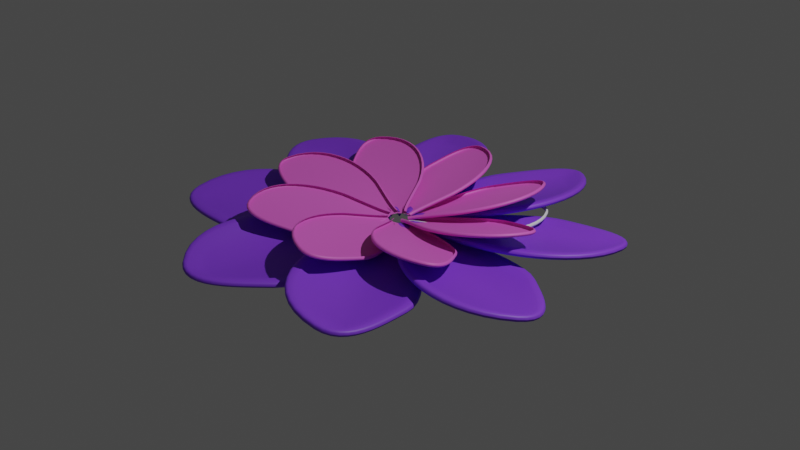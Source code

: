 # Source: Pettles.blend  (saved by Blender 2.80.35; exported with 4.5.12 LTS)
import bpy
from mathutils import Matrix  # noqa: F401  (used for matrix-valued properties, if any)

bpy.ops.wm.read_factory_settings(use_empty=True)
scene = bpy.context.scene
scene.name = 'Scene'

# ---- collections
col_collection = bpy.data.collections.new('Collection'); scene.collection.children.link(col_collection)

# ---- materials (node trees are filled in below, after node groups)
mat_material_001 = bpy.data.materials.new('Material.001')
mat_material_001.use_transparent_shadow = False
mat_material_001.roughness = 0.25
mat_material_002 = bpy.data.materials.new('Material.002')
mat_material_002.use_transparent_shadow = False
mat_material_002.roughness = 0.25

# ---- material node trees
mat_material_001.use_nodes = True; mat_material_001.node_tree.nodes.clear()
_N = mat_material_001.node_tree.nodes; _L = mat_material_001.node_tree.links
n0 = _N.new('ShaderNodeOutputMaterial'); n0.name = 'Material Output'; n0.location = (300, 300)
n1 = _N.new('ShaderNodeBsdfPrincipled'); n1.name = 'Principled BSDF'; n1.location = (10, 300)
n1.distribution = 'GGX'
n1.subsurface_method = 'BURLEY'
n1.inputs[0].default_value = (0.8, 0.1314, 0.6384, 1.0)
n1.inputs[3].default_value = 1.45
_L.new(n1.outputs[0], n0.inputs[0])
n0.is_active_output = True
mat_material_002.use_nodes = True; mat_material_002.node_tree.nodes.clear()
_N = mat_material_002.node_tree.nodes; _L = mat_material_002.node_tree.links
n0 = _N.new('ShaderNodeOutputMaterial'); n0.name = 'Material Output'; n0.location = (300, 300)
n1 = _N.new('ShaderNodeBsdfPrincipled'); n1.name = 'Principled BSDF'; n1.location = (10, 300)
n1.distribution = 'GGX'
n1.subsurface_method = 'BURLEY'
n1.inputs[0].default_value = (0.2364, 0.05337, 0.8, 1.0)
n1.inputs[3].default_value = 1.45
_L.new(n1.outputs[0], n0.inputs[0])
n0.is_active_output = True

# ---- world
world_world = bpy.data.worlds.new('World'); scene.world = world_world
world_world.color = (0.05088, 0.05088, 0.05088)
world_world.use_sun_shadow = False
world_world.sun_shadow_jitter_overblur = 0.0

# ---- cameras
cam_camera = bpy.data.cameras.new('Camera')
cam_camera.clip_end = 100.0
cam_camera.ortho_scale = 7.314
cam_camera.dof.focus_distance = 0.0
cam_camera.dof.aperture_fstop = 128.0

# ---- lights
light_lamp = bpy.data.lights.new('Lamp', 'POINT')
light_lamp.transmission_factor = 0.0
light_lamp.cutoff_distance = 30.0
light_lamp.energy = 1000.0
light_lamp.shadow_buffer_clip_start = 1.001
light_lamp.shadow_soft_size = 0.1
light_lamp.shadow_maximum_resolution = 0.006
light_lamp.use_absolute_resolution = True

# ---- meshes
me_cubeziercurve_000 = bpy.data.meshes.new('CUBezierCurve.000')
me_cubeziercurve_000.from_pydata([(0.05196, 0.1524, -0.00153), (0.04162, 0.1522, -0.001741), (0.03255, 0.1518, 0.00325), (0.0272, 0.1515, 0.01211), (0.05178, 0.2224, 0.0003707), (0.04143, 0.2225, 0.0001718), (0.03236, 0.2225, 0.005172), (0.02701, 0.2223, 0.01403), (0.05482, 0.3014, 0.00346), (0.04448, 0.302, 0.003277), (0.03543, 0.3023, 0.008288), (0.03008, 0.3022, 0.01715), (0.06133, 0.3872, 0.007744), (0.05103, 0.3882, 0.00758), (0.042, 0.3887, 0.01261), (0.03665, 0.3887, 0.02148), (0.07157, 0.4774, 0.01323), (0.06131, 0.4788, 0.01309), (0.05231, 0.4797, 0.01813), (0.04698, 0.4798, 0.02701), (0.08578, 0.5699, 0.01993), (0.07559, 0.5717, 0.01982), (0.06664, 0.5729, 0.02489), (0.06133, 0.5731, 0.03377), (0.1042, 0.6622, 0.02784), (0.09412, 0.6645, 0.02777), (0.08524, 0.666, 0.03287), (0.07995, 0.6664, 0.04177), (0.1271, 0.752, 0.03698), (0.1172, 0.7549, 0.03697), (0.1084, 0.7569, 0.04211), (0.1031, 0.7574, 0.05102), (0.1547, 0.8371, 0.04734), (0.145, 0.8407, 0.04743), (0.1364, 0.8431, 0.05263), (0.1312, 0.8439, 0.06156), (0.1873, 0.9151, 0.05895), (0.178, 0.9195, 0.05916), (0.1696, 0.9226, 0.06447), (0.1645, 0.9236, 0.07344), (0.2251, 0.9836, 0.0718), (0.2164, 0.9892, 0.07223), (0.2085, 0.9931, 0.07768), (0.2036, 0.9944, 0.08671), (0.2683, 1.04, 0.0859), (0.2607, 1.047, 0.08667), (0.2536, 1.052, 0.09238), (0.2489, 1.054, 0.1015), (0.3173, 1.083, 0.1013), (0.3107, 1.091, 0.1024), (0.3045, 1.097, 0.1084), (0.3001, 1.099, 0.1176), (0.3652, 1.116, 0.1161), (0.3591, 1.124, 0.1173), (0.3532, 1.13, 0.1234), (0.349, 1.132, 0.1326), (0.4148, 1.15, 0.1313), (0.4087, 1.158, 0.1326), (0.4029, 1.164, 0.1387), (0.3987, 1.166, 0.148), (0.4653, 1.184, 0.1469), (0.4595, 1.192, 0.1483), (0.4537, 1.198, 0.1544), (0.4496, 1.2, 0.1637), (0.5163, 1.215, 0.1626), (0.5108, 1.224, 0.164), (0.5053, 1.23, 0.1702), (0.5013, 1.232, 0.1795), (0.5672, 1.243, 0.178), (0.5622, 1.252, 0.1796), (0.557, 1.259, 0.186), (0.5531, 1.261, 0.1953), (0.6172, 1.266, 0.1932), (0.613, 1.275, 0.195), (0.6085, 1.282, 0.2015), (0.6048, 1.284, 0.2109), (0.666, 1.282, 0.2077), (0.6629, 1.292, 0.2099), (0.6592, 1.299, 0.2167), (0.6558, 1.301, 0.2262), (0.7128, 1.29, 0.2215), (0.7114, 1.3, 0.2242), (0.7089, 1.307, 0.2313), (0.706, 1.309, 0.2409), (0.7571, 1.288, 0.2342), (0.7579, 1.298, 0.2376), (0.7571, 1.305, 0.2451), (0.7547, 1.307, 0.2549), (0.7982, 1.274, 0.2458), (0.8016, 1.283, 0.2498), (0.8026, 1.289, 0.2579), (0.801, 1.292, 0.2679), (0.8357, 1.248, 0.2559), (0.8414, 1.255, 0.2605), (0.844, 1.26, 0.2691), (0.843, 1.262, 0.2792), (0.8689, 1.206, 0.2643), (0.8761, 1.212, 0.2693), (0.8798, 1.216, 0.2782), (0.8792, 1.217, 0.2884), (0.9135, 1.121, 0.2749), (0.9216, 1.125, 0.2801), (0.926, 1.127, 0.2891), (0.9256, 1.128, 0.2994), (0.942, 1.034, 0.2807), (0.9506, 1.036, 0.286), (0.9554, 1.038, 0.2951), (0.9551, 1.038, 0.3054), (0.9554, 0.9465, 0.2821), (0.9642, 0.9471, 0.2874), (0.9692, 0.9474, 0.2965), (0.969, 0.9473, 0.3069), (0.9545, 0.8592, 0.2794), (0.9633, 0.8582, 0.2847), (0.9683, 0.8573, 0.2937), (0.9681, 0.8567, 0.3041), (0.9404, 0.773, 0.2729), (0.949, 0.7705, 0.2781), (0.9538, 0.7685, 0.2871), (0.9535, 0.7676, 0.2974), (0.914, 0.6887, 0.2629), (0.9222, 0.6848, 0.268), (0.9267, 0.6819, 0.2768), (0.9263, 0.6806, 0.2871), (0.8764, 0.607, 0.2497), (0.884, 0.602, 0.2546), (0.8882, 0.5982, 0.2633), (0.8876, 0.5966, 0.2735), (0.8285, 0.5289, 0.2337), (0.8355, 0.5229, 0.2384), (0.8392, 0.5184, 0.2469), (0.8385, 0.5166, 0.2571), (0.7712, 0.455, 0.2151), (0.7777, 0.4483, 0.2195), (0.7809, 0.4432, 0.2279), (0.78, 0.4411, 0.238), (0.7056, 0.3864, 0.1942), (0.7114, 0.3789, 0.1984), (0.7141, 0.3733, 0.2067), (0.7131, 0.371, 0.2167), (0.6327, 0.3237, 0.1713), (0.6377, 0.3156, 0.1753), (0.6399, 0.3096, 0.1834), (0.6387, 0.3071, 0.1934), (0.5533, 0.2678, 0.1468), (0.5577, 0.2592, 0.1506), (0.5593, 0.2528, 0.1585), (0.5579, 0.2502, 0.1684), (0.5308, 0.2549, 0.1399), (0.5345, 0.2459, 0.1435), (0.5358, 0.2393, 0.1513), (0.5342, 0.2366, 0.1612), (0.4996, 0.2389, 0.1304), (0.5031, 0.2298, 0.134), (0.5041, 0.223, 0.1417), (0.5025, 0.2203, 0.1516), (0.4616, 0.2203, 0.1189), (0.4649, 0.2112, 0.1224), (0.4659, 0.2043, 0.1301), (0.4642, 0.2016, 0.14), (0.4185, 0.1998, 0.1059), (0.4218, 0.1906, 0.1094), (0.4228, 0.1838, 0.1171), (0.4211, 0.1811, 0.1269), (0.3722, 0.1778, 0.09185), (0.3755, 0.1686, 0.09534), (0.3765, 0.1618, 0.103), (0.3748, 0.1591, 0.1129), (0.3244, 0.1549, 0.07738), (0.3278, 0.1458, 0.08089), (0.3288, 0.1389, 0.0886), (0.3271, 0.1362, 0.09845), (0.2769, 0.1317, 0.06298), (0.2804, 0.1226, 0.06651), (0.2814, 0.1158, 0.07425), (0.2797, 0.1131, 0.08411), (0.2314, 0.1086, 0.04918), (0.2351, 0.09957, 0.05276), (0.2362, 0.09283, 0.06053), (0.2346, 0.09016, 0.07041), (0.1898, 0.08622, 0.03651), (0.1937, 0.07735, 0.04017), (0.195, 0.0707, 0.04799), (0.1935, 0.06807, 0.05789), (0.1538, 0.06512, 0.0255), (0.1581, 0.05649, 0.02928), (0.1597, 0.05002, 0.0372), (0.1583, 0.04746, 0.04712), (0.1252, 0.04582, 0.01667), (0.1302, 0.03769, 0.02068), (0.1323, 0.0316, 0.02876), (0.1311, 0.02917, 0.03875), (0.1057, 0.02886, 0.01056), (0.1119, 0.02187, 0.01496), (0.115, 0.0166, 0.02333), (0.1141, 0.01447, 0.03342), (0.0272, 0.1515, 0.01211), (0.02699, 0.1513, 0.02246), (0.03199, 0.1512, 0.03152), (0.04085, 0.1514, 0.03688), (0.02701, 0.2223, 0.01403), (0.0268, 0.222, 0.02438), (0.0318, 0.2216, 0.03344), (0.04066, 0.2213, 0.03878), (0.03008, 0.3022, 0.01715), (0.02987, 0.3017, 0.02749), (0.03486, 0.301, 0.03654), (0.0437, 0.3003, 0.04187), (0.03665, 0.3887, 0.02148), (0.03644, 0.3882, 0.03181), (0.0414, 0.3872, 0.04084), (0.05022, 0.3861, 0.04615), (0.04698, 0.4798, 0.02701), (0.04675, 0.4792, 0.03734), (0.05169, 0.4779, 0.04635), (0.06046, 0.4764, 0.05164), (0.06133, 0.5731, 0.03377), (0.06108, 0.5723, 0.04409), (0.06596, 0.5708, 0.05308), (0.07467, 0.5688, 0.05834), (0.07995, 0.6664, 0.04177), (0.07968, 0.6655, 0.05208), (0.08449, 0.6636, 0.06104), (0.0931, 0.6611, 0.06625), (0.1031, 0.7574, 0.05102), (0.1028, 0.7563, 0.06132), (0.1075, 0.754, 0.07023), (0.116, 0.7509, 0.07539), (0.1312, 0.8439, 0.06156), (0.1308, 0.8426, 0.07184), (0.1354, 0.8397, 0.08069), (0.1436, 0.836, 0.08575), (0.1645, 0.9236, 0.07344), (0.1641, 0.9221, 0.08367), (0.1683, 0.9186, 0.09243), (0.1762, 0.914, 0.09736), (0.2036, 0.9944, 0.08671), (0.2029, 0.9926, 0.09689), (0.2067, 0.9883, 0.1055), (0.214, 0.9825, 0.1102), (0.2489, 1.054, 0.1015), (0.248, 1.052, 0.1116), (0.251, 1.046, 0.1199), (0.2572, 1.039, 0.1243), (0.3001, 1.099, 0.1176), (0.2989, 1.096, 0.1276), (0.3011, 1.09, 0.1357), (0.3061, 1.082, 0.1397), (0.349, 1.132, 0.1326), (0.3476, 1.13, 0.1426), (0.3495, 1.123, 0.1506), (0.3541, 1.115, 0.1545), (0.3987, 1.166, 0.148), (0.3973, 1.164, 0.1579), (0.3991, 1.158, 0.1659), (0.4036, 1.149, 0.1698), (0.4496, 1.2, 0.1637), (0.4482, 1.198, 0.1736), (0.4499, 1.191, 0.1815), (0.4542, 1.183, 0.1853), (0.5013, 1.232, 0.1795), (0.4998, 1.23, 0.1894), (0.5012, 1.223, 0.1973), (0.5052, 1.214, 0.201), (0.5531, 1.261, 0.1953), (0.5515, 1.258, 0.2052), (0.5526, 1.251, 0.2129), (0.556, 1.242, 0.2165), (0.6048, 1.284, 0.2109), (0.6029, 1.281, 0.2207), (0.6034, 1.274, 0.2283), (0.6061, 1.265, 0.2316), (0.6558, 1.301, 0.2262), (0.6537, 1.298, 0.2359), (0.6533, 1.291, 0.2432), (0.6549, 1.281, 0.2461), (0.706, 1.309, 0.2409), (0.7034, 1.306, 0.2505), (0.7018, 1.299, 0.2574), (0.7017, 1.289, 0.2599), (0.7547, 1.307, 0.2549), (0.7515, 1.304, 0.2643), (0.7483, 1.297, 0.2708), (0.7459, 1.287, 0.2727), (0.801, 1.292, 0.2679), (0.7971, 1.289, 0.2771), (0.792, 1.282, 0.2831), (0.7871, 1.273, 0.2842), (0.843, 1.262, 0.2792), (0.8385, 1.26, 0.2883), (0.8318, 1.254, 0.2938), (0.8246, 1.247, 0.2943), (0.8792, 1.217, 0.2884), (0.8743, 1.215, 0.2974), (0.8664, 1.211, 0.3026), (0.8578, 1.205, 0.3027), (0.9256, 1.128, 0.2994), (0.9204, 1.127, 0.3083), (0.912, 1.124, 0.3133), (0.9024, 1.12, 0.3133), (0.9551, 1.038, 0.3054), (0.9499, 1.037, 0.3143), (0.941, 1.035, 0.3193), (0.9309, 1.033, 0.3191), (0.969, 0.9473, 0.3069), (0.9636, 0.9468, 0.3157), (0.9546, 0.9461, 0.3207), (0.9443, 0.9454, 0.3205), (0.9681, 0.8567, 0.3041), (0.9627, 0.8567, 0.3129), (0.9537, 0.8573, 0.318), (0.9434, 0.8582, 0.3178), (0.9535, 0.7676, 0.2974), (0.9482, 0.7679, 0.3063), (0.9393, 0.7695, 0.3114), (0.9293, 0.7719, 0.3113), (0.9263, 0.6806, 0.2871), (0.9211, 0.6813, 0.296), (0.9126, 0.6839, 0.3012), (0.9029, 0.6876, 0.3013), (0.8876, 0.5966, 0.2735), (0.8826, 0.5977, 0.2825), (0.8744, 0.6011, 0.2879), (0.8653, 0.6059, 0.2881), (0.8385, 0.5166, 0.2571), (0.8337, 0.5179, 0.2661), (0.8259, 0.522, 0.2716), (0.8173, 0.5278, 0.2721), (0.78, 0.4411, 0.238), (0.7753, 0.4426, 0.2471), (0.768, 0.4473, 0.2528), (0.7601, 0.454, 0.2535), (0.7131, 0.371, 0.2167), (0.7086, 0.3727, 0.2259), (0.7018, 0.378, 0.2317), (0.6945, 0.3853, 0.2326), (0.6387, 0.3071, 0.1934), (0.6344, 0.309, 0.2026), (0.6281, 0.3147, 0.2086), (0.6216, 0.3226, 0.2097), (0.5579, 0.2502, 0.1684), (0.5538, 0.2522, 0.1777), (0.548, 0.2583, 0.1838), (0.5422, 0.2668, 0.1852), (0.5342, 0.2366, 0.1612), (0.5302, 0.2387, 0.1705), (0.5249, 0.245, 0.1768), (0.5196, 0.2538, 0.1783), (0.5025, 0.2203, 0.1516), (0.4985, 0.2225, 0.1609), (0.4934, 0.2289, 0.1672), (0.4885, 0.2378, 0.1688), (0.4642, 0.2016, 0.14), (0.4603, 0.2038, 0.1493), (0.4553, 0.2102, 0.1557), (0.4505, 0.2192, 0.1573), (0.4211, 0.1811, 0.1269), (0.4172, 0.1832, 0.1363), (0.4122, 0.1897, 0.1426), (0.4074, 0.1987, 0.1443), (0.3748, 0.1591, 0.1129), (0.3709, 0.1612, 0.1223), (0.3659, 0.1677, 0.1286), (0.3611, 0.1767, 0.1303), (0.3271, 0.1362, 0.09845), (0.3232, 0.1384, 0.1078), (0.3182, 0.1448, 0.1141), (0.3133, 0.1538, 0.1158), (0.2797, 0.1131, 0.08411), (0.2758, 0.1152, 0.09346), (0.2707, 0.1216, 0.09978), (0.2658, 0.1306, 0.1014), (0.2346, 0.09016, 0.07041), (0.2307, 0.09229, 0.07974), (0.2254, 0.09864, 0.08603), (0.2203, 0.1075, 0.08759), (0.1935, 0.06807, 0.05789), (0.1895, 0.07017, 0.0672), (0.1841, 0.07642, 0.07343), (0.1787, 0.08515, 0.07492), (0.1583, 0.04746, 0.04712), (0.1541, 0.04948, 0.0564), (0.1484, 0.05556, 0.06254), (0.1427, 0.06405, 0.06391), (0.1311, 0.02917, 0.03875), (0.1268, 0.03106, 0.04797), (0.1205, 0.03676, 0.05394), (0.114, 0.04475, 0.05508), (0.1141, 0.01447, 0.03342), (0.1094, 0.01606, 0.04253), (0.1023, 0.02094, 0.04823), (0.09458, 0.02779, 0.04897), (0.5501, 0.6765, 0.5031)], [], [(1, 5, 4, 0), (2, 6, 5, 1), (3, 7, 6, 2), (5, 9, 8, 4), (6, 10, 9, 5), (7, 11, 10, 6), (9, 13, 12, 8), (10, 14, 13, 9), (11, 15, 14, 10), (13, 17, 16, 12), (14, 18, 17, 13), (15, 19, 18, 14), (17, 21, 20, 16), (18, 22, 21, 17), (19, 23, 22, 18), (21, 25, 24, 20), (22, 26, 25, 21), (23, 27, 26, 22), (25, 29, 28, 24), (26, 30, 29, 25), (27, 31, 30, 26), (29, 33, 32, 28), (30, 34, 33, 29), (31, 35, 34, 30), (33, 37, 36, 32), (34, 38, 37, 33), (35, 39, 38, 34), (37, 41, 40, 36), (38, 42, 41, 37), (39, 43, 42, 38), (41, 45, 44, 40), (42, 46, 45, 41), (43, 47, 46, 42), (45, 49, 48, 44), (46, 50, 49, 45), (47, 51, 50, 46), (49, 53, 52, 48), (50, 54, 53, 49), (51, 55, 54, 50), (53, 57, 56, 52), (54, 58, 57, 53), (55, 59, 58, 54), (57, 61, 60, 56), (58, 62, 61, 57), (59, 63, 62, 58), (61, 65, 64, 60), (62, 66, 65, 61), (63, 67, 66, 62), (65, 69, 68, 64), (66, 70, 69, 65), (67, 71, 70, 66), (69, 73, 72, 68), (70, 74, 73, 69), (71, 75, 74, 70), (73, 77, 76, 72), (74, 78, 77, 73), (75, 79, 78, 74), (77, 81, 80, 76), (78, 82, 81, 77), (79, 83, 82, 78), (81, 85, 84, 80), (82, 86, 85, 81), (83, 87, 86, 82), (85, 89, 88, 84), (86, 90, 89, 85), (87, 91, 90, 86), (89, 93, 92, 88), (90, 94, 93, 89), (91, 95, 94, 90), (93, 97, 96, 92), (94, 98, 97, 93), (95, 99, 98, 94), (97, 101, 100, 96), (98, 102, 101, 97), (99, 103, 102, 98), (101, 105, 104, 100), (102, 106, 105, 101), (103, 107, 106, 102), (105, 109, 108, 104), (106, 110, 109, 105), (107, 111, 110, 106), (109, 113, 112, 108), (110, 114, 113, 109), (111, 115, 114, 110), (113, 117, 116, 112), (114, 118, 117, 113), (115, 119, 118, 114), (117, 121, 120, 116), (118, 122, 121, 117), (119, 123, 122, 118), (121, 125, 124, 120), (122, 126, 125, 121), (123, 127, 126, 122), (125, 129, 128, 124), (126, 130, 129, 125), (127, 131, 130, 126), (129, 133, 132, 128), (130, 134, 133, 129), (131, 135, 134, 130), (133, 137, 136, 132), (134, 138, 137, 133), (135, 139, 138, 134), (137, 141, 140, 136), (138, 142, 141, 137), (139, 143, 142, 138), (141, 145, 144, 140), (142, 146, 145, 141), (143, 147, 146, 142), (145, 149, 148, 144), (146, 150, 149, 145), (147, 151, 150, 146), (149, 153, 152, 148), (150, 154, 153, 149), (151, 155, 154, 150), (153, 157, 156, 152), (154, 158, 157, 153), (155, 159, 158, 154), (157, 161, 160, 156), (158, 162, 161, 157), (159, 163, 162, 158), (161, 165, 164, 160), (162, 166, 165, 161), (163, 167, 166, 162), (165, 169, 168, 164), (166, 170, 169, 165), (167, 171, 170, 166), (169, 173, 172, 168), (170, 174, 173, 169), (171, 175, 174, 170), (173, 177, 176, 172), (174, 178, 177, 173), (175, 179, 178, 174), (177, 181, 180, 176), (178, 182, 181, 177), (179, 183, 182, 178), (181, 185, 184, 180), (182, 186, 185, 181), (183, 187, 186, 182), (185, 189, 188, 184), (186, 190, 189, 185), (187, 191, 190, 186), (189, 193, 192, 188), (190, 194, 193, 189), (191, 195, 194, 190), (197, 201, 200, 196), (198, 202, 201, 197), (199, 203, 202, 198), (201, 205, 204, 200), (202, 206, 205, 201), (203, 207, 206, 202), (205, 209, 208, 204), (206, 210, 209, 205), (207, 211, 210, 206), (209, 213, 212, 208), (210, 214, 213, 209), (211, 215, 214, 210), (213, 217, 216, 212), (214, 218, 217, 213), (215, 219, 218, 214), (217, 221, 220, 216), (218, 222, 221, 217), (219, 223, 222, 218), (221, 225, 224, 220), (222, 226, 225, 221), (223, 227, 226, 222), (225, 229, 228, 224), (226, 230, 229, 225), (227, 231, 230, 226), (229, 233, 232, 228), (230, 234, 233, 229), (231, 235, 234, 230), (233, 237, 236, 232), (234, 238, 237, 233), (235, 239, 238, 234), (237, 241, 240, 236), (238, 242, 241, 237), (239, 243, 242, 238), (241, 245, 244, 240), (242, 246, 245, 241), (243, 247, 246, 242), (245, 249, 248, 244), (246, 250, 249, 245), (247, 251, 250, 246), (249, 253, 252, 248), (250, 254, 253, 249), (251, 255, 254, 250), (253, 257, 256, 252), (254, 258, 257, 253), (255, 259, 258, 254), (257, 261, 260, 256), (258, 262, 261, 257), (259, 263, 262, 258), (261, 265, 264, 260), (262, 266, 265, 261), (263, 267, 266, 262), (265, 269, 268, 264), (266, 270, 269, 265), (267, 271, 270, 266), (269, 273, 272, 268), (270, 274, 273, 269), (271, 275, 274, 270), (273, 277, 276, 272), (274, 278, 277, 273), (275, 279, 278, 274), (277, 281, 280, 276), (278, 282, 281, 277), (279, 283, 282, 278), (281, 285, 284, 280), (282, 286, 285, 281), (283, 287, 286, 282), (285, 289, 288, 284), (286, 290, 289, 285), (287, 291, 290, 286), (289, 293, 292, 288), (290, 294, 293, 289), (291, 295, 294, 290), (293, 297, 296, 292), (294, 298, 297, 293), (295, 299, 298, 294), (297, 301, 300, 296), (298, 302, 301, 297), (299, 303, 302, 298), (301, 305, 304, 300), (302, 306, 305, 301), (303, 307, 306, 302), (305, 309, 308, 304), (306, 310, 309, 305), (307, 311, 310, 306), (309, 313, 312, 308), (310, 314, 313, 309), (311, 315, 314, 310), (313, 317, 316, 312), (314, 318, 317, 313), (315, 319, 318, 314), (317, 321, 320, 316), (318, 322, 321, 317), (319, 323, 322, 318), (321, 325, 324, 320), (322, 326, 325, 321), (323, 327, 326, 322), (325, 329, 328, 324), (326, 330, 329, 325), (327, 331, 330, 326), (329, 333, 332, 328), (330, 334, 333, 329), (331, 335, 334, 330), (333, 337, 336, 332), (334, 338, 337, 333), (335, 339, 338, 334), (337, 341, 340, 336), (338, 342, 341, 337), (339, 343, 342, 338), (341, 345, 344, 340), (342, 346, 345, 341), (343, 347, 346, 342), (345, 349, 348, 344), (346, 350, 349, 345), (347, 351, 350, 346), (349, 353, 352, 348), (350, 354, 353, 349), (351, 355, 354, 350), (353, 357, 356, 352), (354, 358, 357, 353), (355, 359, 358, 354), (357, 361, 360, 356), (358, 362, 361, 357), (359, 363, 362, 358), (361, 365, 364, 360), (362, 366, 365, 361), (363, 367, 366, 362), (365, 369, 368, 364), (366, 370, 369, 365), (367, 371, 370, 366), (369, 373, 372, 368), (370, 374, 373, 369), (371, 375, 374, 370), (373, 377, 376, 372), (374, 378, 377, 373), (375, 379, 378, 374), (377, 381, 380, 376), (378, 382, 381, 377), (379, 383, 382, 378), (381, 385, 384, 380), (382, 386, 385, 381), (383, 387, 386, 382), (385, 389, 388, 384), (386, 390, 389, 385), (387, 391, 390, 386), (168, 172, 176, 180, 184, 188, 192, 0, 4, 8, 12, 16, 20, 24, 28, 32, 36, 40, 44, 48, 52, 56, 60, 64, 68, 72, 76, 80, 84, 88, 92, 96, 100, 104, 108, 112, 116, 120, 124, 128, 132, 136, 140, 144, 148, 152, 156, 160, 164)])
me_cubeziercurve_000.polygons.foreach_set('use_smooth', [True] * 289)
me_cubeziercurve_000.materials.append(mat_material_001)
me_cubeziercurve_000.use_remesh_preserve_volume = False
me_cubeziercurve_000.use_remesh_preserve_attributes = False
me_cubeziercurve_000.use_mirror_vertex_groups = False
me_cubeziercurve_000.auto_texspace = False
me_cubeziercurve_000.update()
me_cubeziercurve_002 = bpy.data.meshes.new('CUBezierCurve.002')
me_cubeziercurve_002.from_pydata([(-0.04239, 0.2477, -0.06404), (-0.05668, 0.2427, -0.06209), (-0.06832, 0.2391, -0.05284), (-0.0742, 0.238, -0.03877), (-0.07532, 0.3454, -0.07105), (-0.08983, 0.3409, -0.06914), (-0.1016, 0.3379, -0.05993), (-0.1076, 0.337, -0.04587), (-0.1079, 0.4574, -0.07829), (-0.1226, 0.4535, -0.07642), (-0.1345, 0.4509, -0.06724), (-0.1405, 0.4501, -0.05318), (-0.1386, 0.5806, -0.08549), (-0.1534, 0.5774, -0.08366), (-0.1655, 0.5751, -0.07449), (-0.1715, 0.5745, -0.06045), (-0.1661, 0.7121, -0.09237), (-0.181, 0.7093, -0.09057), (-0.1931, 0.7075, -0.08142), (-0.1992, 0.7071, -0.06739), (-0.1889, 0.8485, -0.09864), (-0.2039, 0.8464, -0.09687), (-0.2161, 0.8451, -0.08775), (-0.2222, 0.8448, -0.07372), (-0.2055, 0.9869, -0.104), (-0.2206, 0.9856, -0.1023), (-0.2329, 0.9847, -0.09319), (-0.239, 0.9847, -0.07917), (-0.2146, 1.124, -0.1083), (-0.2298, 1.124, -0.1065), (-0.2421, 1.123, -0.09745), (-0.2482, 1.124, -0.08344), (-0.2147, 1.257, -0.111), (-0.2299, 1.258, -0.1093), (-0.2421, 1.258, -0.1003), (-0.2483, 1.259, -0.08626), (-0.2043, 1.383, -0.1121), (-0.2194, 1.385, -0.1104), (-0.2316, 1.386, -0.1013), (-0.2376, 1.387, -0.08732), (-0.1821, 1.498, -0.1111), (-0.1967, 1.502, -0.1094), (-0.2087, 1.505, -0.1003), (-0.2147, 1.506, -0.08631), (-0.1465, 1.599, -0.1078), (-0.1603, 1.605, -0.106), (-0.1716, 1.61, -0.09691), (-0.1773, 1.612, -0.08288), (-0.09621, 1.684, -0.102), (-0.1089, 1.692, -0.1001), (-0.1193, 1.698, -0.09084), (-0.1247, 1.701, -0.07677), (-0.04267, 1.754, -0.09536), (-0.05482, 1.763, -0.09338), (-0.06489, 1.77, -0.0841), (-0.0702, 1.773, -0.07002), (0.01264, 1.827, -0.08851), (0.0005523, 1.836, -0.08652), (-0.009478, 1.843, -0.07724), (-0.01476, 1.845, -0.06316), (0.0696, 1.899, -0.08141), (0.05773, 1.909, -0.0794), (0.04785, 1.916, -0.0701), (0.04262, 1.919, -0.05601), (0.1281, 1.969, -0.07402), (0.1166, 1.979, -0.07196), (0.107, 1.987, -0.06263), (0.1019, 1.989, -0.04852), (0.1881, 2.034, -0.06631), (0.1772, 2.045, -0.06417), (0.168, 2.053, -0.05478), (0.1631, 2.056, -0.04065), (0.2493, 2.091, -0.05824), (0.2394, 2.103, -0.05598), (0.231, 2.111, -0.04649), (0.2263, 2.115, -0.03233), (0.3118, 2.139, -0.04978), (0.3034, 2.151, -0.04731), (0.2961, 2.161, -0.03768), (0.2918, 2.164, -0.02346), (0.3754, 2.173, -0.04089), (0.3693, 2.187, -0.0381), (0.3636, 2.197, -0.02823), (0.3599, 2.201, -0.01393), (0.44, 2.193, -0.03154), (0.4372, 2.208, -0.02827), (0.4339, 2.218, -0.01806), (0.4311, 2.223, -0.003629), (0.5055, 2.195, -0.02168), (0.5067, 2.21, -0.01781), (0.5064, 2.22, -0.007145), (0.5047, 2.225, 0.007445), (0.5718, 2.177, -0.01129), (0.577, 2.19, -0.006786), (0.5796, 2.2, 0.004334), (0.579, 2.204, 0.01909), (0.6388, 2.136, -0.0003269), (0.647, 2.148, 0.004667), (0.6518, 2.156, 0.01615), (0.6519, 2.16, 0.03104), (0.7429, 2.039, 0.01741), (0.753, 2.049, 0.02274), (0.7593, 2.056, 0.03447), (0.76, 2.059, 0.04945), (0.8244, 1.932, 0.03195), (0.8361, 1.94, 0.03755), (0.8435, 1.946, 0.04948), (0.8446, 1.948, 0.06453), (0.8844, 1.816, 0.04341), (0.8973, 1.822, 0.04924), (0.9055, 1.827, 0.06133), (0.9069, 1.828, 0.07644), (0.9239, 1.694, 0.05193), (0.9375, 1.697, 0.05791), (0.9463, 1.7, 0.07012), (0.9479, 1.701, 0.08527), (0.9439, 1.566, 0.0576), (0.9579, 1.568, 0.06368), (0.9669, 1.569, 0.07596), (0.9686, 1.569, 0.09114), (0.9455, 1.435, 0.06056), (0.9595, 1.434, 0.06669), (0.9685, 1.434, 0.079), (0.9702, 1.434, 0.0942), (0.9296, 1.302, 0.06092), (0.9434, 1.299, 0.06706), (0.9523, 1.297, 0.07938), (0.9539, 1.297, 0.09457), (0.8972, 1.168, 0.05881), (0.9106, 1.164, 0.06492), (0.9192, 1.161, 0.07722), (0.9208, 1.16, 0.09241), (0.8495, 1.036, 0.05434), (0.8623, 1.03, 0.06041), (0.8706, 1.026, 0.07267), (0.872, 1.025, 0.08784), (0.7874, 0.9065, 0.04764), (0.7996, 0.8995, 0.05363), (0.8073, 0.8946, 0.06584), (0.8086, 0.893, 0.081), (0.7118, 0.7819, 0.03882), (0.7233, 0.7737, 0.04473), (0.7305, 0.7678, 0.05687), (0.7316, 0.7659, 0.07201), (0.624, 0.6635, 0.028), (0.6346, 0.6542, 0.03381), (0.6413, 0.6476, 0.04588), (0.6421, 0.6454, 0.06099), (0.5976, 0.6339, 0.02463), (0.6076, 0.6239, 0.03035), (0.6137, 0.6167, 0.04236), (0.6144, 0.6143, 0.05745), (0.5603, 0.5957, 0.01978), (0.5699, 0.5853, 0.02546), (0.5759, 0.5779, 0.03745), (0.5764, 0.5754, 0.05252), (0.5143, 0.5505, 0.01378), (0.5239, 0.5399, 0.01944), (0.5297, 0.5324, 0.03141), (0.5302, 0.5299, 0.04648), (0.4621, 0.4999, 0.00694), (0.4716, 0.4893, 0.01259), (0.4773, 0.4818, 0.02456), (0.4778, 0.4792, 0.03963), (0.4058, 0.4457, -0.0004339), (0.4153, 0.4351, 0.005222), (0.4211, 0.4275, 0.01719), (0.4216, 0.425, 0.03225), (0.3479, 0.3894, -0.008026), (0.3574, 0.3789, -0.002362), (0.3632, 0.3714, 0.009609), (0.3637, 0.3688, 0.02468), (0.2905, 0.3328, -0.01552), (0.3001, 0.3224, -0.009843), (0.306, 0.315, 0.002138), (0.3066, 0.3124, 0.01721), (0.2359, 0.2775, -0.02261), (0.2458, 0.2673, -0.01691), (0.2518, 0.26, -0.004908), (0.2524, 0.2575, 0.01017), (0.1866, 0.2251, -0.02898), (0.1967, 0.2152, -0.02324), (0.203, 0.2081, -0.01121), (0.2037, 0.2057, 0.003879), (0.1447, 0.1773, -0.03432), (0.1553, 0.168, -0.02851), (0.1619, 0.1613, -0.01644), (0.1627, 0.1591, -0.001337), (0.1126, 0.1358, -0.03831), (0.124, 0.1275, -0.0324), (0.1312, 0.1216, -0.02026), (0.1322, 0.1197, -0.005127), (0.09255, 0.1022, -0.04064), (0.1052, 0.09614, -0.03459), (0.1133, 0.09187, -0.02235), (0.1147, 0.09053, -0.007174), (-0.0742, 0.238, -0.03877), (-0.07274, 0.2397, -0.02364), (-0.06432, 0.2437, -0.01152), (-0.05121, 0.2489, -0.005642), (-0.1076, 0.337, -0.04587), (-0.106, 0.3385, -0.03073), (-0.09747, 0.342, -0.01857), (0.001736, 0.2856, 0.001596), (-0.1405, 0.4501, -0.05318), (-0.1389, 0.4515, -0.03803), (-0.1302, 0.4546, -0.02585), (-0.03324, 0.4059, -0.006187), (-0.1715, 0.5745, -0.06045), (-0.1699, 0.5757, -0.04529), (-0.1611, 0.5784, -0.03308), (-0.06646, 0.5392, -0.01397), (-0.1992, 0.7071, -0.06739), (-0.1975, 0.7081, -0.05222), (-0.1887, 0.7104, -0.03999), (-0.09619, 0.6814, -0.02142), (-0.2222, 0.8448, -0.07372), (-0.2205, 0.8457, -0.05855), (-0.2115, 0.8475, -0.04629), (-0.1208, 0.8287, -0.02819), (-0.239, 0.9847, -0.07917), (-0.2373, 0.9853, -0.06399), (-0.2283, 0.9866, -0.05171), (-0.1387, 0.9772, -0.03397), (-0.2482, 1.124, -0.08344), (-0.2465, 1.124, -0.06825), (-0.2374, 1.125, -0.05596), (-0.1483, 1.123, -0.03845), (-0.2483, 1.259, -0.08626), (-0.2466, 1.259, -0.07106), (-0.2375, 1.259, -0.05875), (-0.1484, 1.262, -0.04135), (-0.2376, 1.387, -0.08732), (-0.236, 1.387, -0.07212), (-0.227, 1.386, -0.0598), (-0.1379, 1.389, -0.0424), (-0.2147, 1.506, -0.08631), (-0.2131, 1.505, -0.07112), (-0.2044, 1.503, -0.05881), (-0.1163, 1.5, -0.04146), (-0.1773, 1.612, -0.08288), (-0.176, 1.611, -0.06771), (-0.168, 1.606, -0.05547), (-0.08457, 1.591, -0.03854), (-0.1247, 1.701, -0.07677), (-0.1237, 1.699, -0.06164), (-0.1165, 1.693, -0.04949), (-0.03951, 1.667, -0.03331), (-0.0702, 1.773, -0.07002), (-0.06931, 1.771, -0.0549), (-0.06246, 1.764, -0.0428), (0.01571, 1.739, -0.02647), (-0.01476, 1.845, -0.06316), (-0.01389, 1.843, -0.04804), (-0.007089, 1.837, -0.03594), (0.07728, 1.82, -0.01885), (0.04262, 1.919, -0.05601), (0.04344, 1.916, -0.0409), (0.05008, 1.91, -0.02882), (0.1393, 1.899, -0.01112), (0.1019, 1.989, -0.04852), (0.1026, 1.987, -0.03343), (0.109, 1.98, -0.02138), (0.2014, 1.974, -0.003276), (0.1631, 2.056, -0.04065), (0.1636, 2.053, -0.02558), (0.1695, 2.046, -0.01359), (0.2629, 2.04, 0.004632), (0.2263, 2.115, -0.03233), (0.2266, 2.112, -0.01729), (0.2318, 2.104, -0.005399), (0.3226, 2.096, 0.01249), (0.2918, 2.164, -0.02346), (0.2917, 2.161, -0.008478), (0.2958, 2.152, 0.003265), (0.3786, 2.138, 0.02007), (0.3599, 2.201, -0.01393), (0.3592, 2.198, 0.0009671), (0.3617, 2.188, 0.01248), (0.4282, 2.165, 0.02701), (0.4311, 2.223, -0.003629), (0.4295, 2.219, 0.01114), (0.4295, 2.209, 0.02231), (0.4694, 2.178, 0.03296), (0.5047, 2.225, 0.007445), (0.502, 2.221, 0.02206), (0.4991, 2.211, 0.03277), (0.5037, 2.179, 0.03814), (0.579, 2.204, 0.01909), (0.5752, 2.201, 0.03354), (0.5694, 2.191, 0.04379), (0.5394, 2.169, 0.04373), (0.6519, 2.16, 0.03104), (0.6474, 2.157, 0.04535), (0.6393, 2.149, 0.05524), (0.5859, 2.141, 0.05134), (0.76, 2.059, 0.04945), (0.7549, 2.057, 0.06367), (0.7454, 2.05, 0.07332), (0.6837, 2.05, 0.06801), (0.8446, 1.948, 0.06453), (0.8391, 1.947, 0.07868), (0.8285, 1.941, 0.08813), (0.7607, 1.949, 0.08174), (0.9069, 1.828, 0.07644), (0.9011, 1.827, 0.09053), (0.8896, 1.823, 0.09982), (0.8171, 1.84, 0.09251), (0.9479, 1.701, 0.08527), (0.9419, 1.701, 0.09932), (0.9299, 1.698, 0.1085), (0.8544, 1.724, 0.1005), (0.9686, 1.569, 0.09114), (0.9625, 1.569, 0.1052), (0.9502, 1.569, 0.1143), (0.8736, 1.602, 0.106), (0.9702, 1.434, 0.0942), (0.9641, 1.434, 0.1082), (0.9518, 1.435, 0.1173), (0.8751, 1.474, 0.1089), (0.9539, 1.297, 0.09457), (0.9478, 1.298, 0.1086), (0.9357, 1.3, 0.1176), (0.8593, 1.342, 0.1092), (0.9208, 1.16, 0.09241), (0.9148, 1.162, 0.1064), (0.903, 1.165, 0.1155), (0.8268, 1.208, 0.1071), (0.872, 1.025, 0.08784), (0.8662, 1.027, 0.1019), (0.8547, 1.031, 0.111), (0.7783, 1.073, 0.1026), (0.8086, 0.893, 0.081), (0.8029, 0.8952, 0.09504), (0.7919, 0.9006, 0.1042), (0.7146, 0.941, 0.09569), (0.7316, 0.7659, 0.07201), (0.7261, 0.7684, 0.08607), (0.7157, 0.7747, 0.0953), (0.6367, 0.8125, 0.08659), (0.6421, 0.6454, 0.06099), (0.6369, 0.6482, 0.07508), (0.627, 0.6552, 0.08438), (0.5458, 0.6899, 0.07539), (0.6144, 0.6143, 0.05745), (0.6093, 0.6173, 0.07157), (0.5999, 0.6249, 0.08093), (0.5225, 0.6638, 0.07242), (0.5764, 0.5754, 0.05252), (0.5714, 0.5785, 0.06665), (0.5623, 0.5864, 0.07604), (0.4837, 0.6242, 0.06739), (0.5302, 0.5299, 0.04648), (0.5253, 0.533, 0.06061), (0.5162, 0.541, 0.07002), (0.4335, 0.5747, 0.06083), (0.4778, 0.4792, 0.03963), (0.4729, 0.4824, 0.05376), (0.4639, 0.4904, 0.06317), (0.3753, 0.5184, 0.05321), (0.4216, 0.425, 0.03225), (0.4167, 0.4281, 0.04639), (0.4077, 0.4362, 0.0558), (0.312, 0.4574, 0.04491), (0.3637, 0.3688, 0.02468), (0.3588, 0.372, 0.03881), (0.3498, 0.38, 0.04822), (0.2463, 0.3936, 0.0363), (0.3066, 0.3124, 0.01721), (0.3016, 0.3156, 0.03134), (0.2925, 0.3235, 0.04073), (0.1806, 0.3288, 0.02772), (0.2524, 0.2575, 0.01017), (0.2474, 0.2606, 0.02429), (0.2382, 0.2683, 0.03367), (0.1175, 0.2648, 0.01952), (0.2037, 0.2057, 0.003879), (0.1986, 0.2087, 0.01799), (0.1891, 0.2162, 0.02734), (0.05919, 0.2029, 0.01199), (0.1627, 0.1591, -0.001337), (0.1575, 0.1619, 0.01276), (0.1477, 0.169, 0.02206), (0.007557, 0.144, 0.005415), (0.1322, 0.1197, -0.005127), (0.1268, 0.1222, 0.00894), (0.1164, 0.1286, 0.01817), (-0.03646, 0.08707, -5.448e-05), (0.1147, 0.09053, -0.007174), (0.1089, 0.09247, 0.006855), (0.09758, 0.09719, 0.01598), (0.08372, 0.1034, 0.01776), (0.1778, 0.2263, 0.02942), (0.1359, 0.1785, 0.02409), (0.703, 0.7831, 0.09722), (0.6151, 0.6647, 0.0864), (0.2405, 2.093, 0.0001568), (0.303, 2.14, 0.008618), (0.8407, 1.037, 0.1127), (0.7785, 0.9077, 0.106), (0.9208, 1.303, 0.1193), (0.8884, 1.169, 0.1172), (0.5887, 0.6351, 0.08303), (0.5514, 0.5969, 0.07818), (0.3666, 2.175, 0.01751), (0.4312, 2.194, 0.02686), (0.1193, 1.97, -0.01562), (0.1792, 2.035, -0.007911), (-0.2131, 1.384, -0.05367), (-0.1909, 1.499, -0.05269), (-0.2234, 1.125, -0.04985), (-0.2235, 1.258, -0.05262), (-0.05149, 1.755, -0.03695), (0.003815, 1.828, -0.03011), (-0.1553, 1.6, -0.04943), (-0.105, 1.685, -0.04359), (0.339, 0.3906, 0.05038), (0.2816, 0.334, 0.04288), (0.8156, 1.933, 0.09035), (0.8756, 1.818, 0.1018), (0.2271, 0.2787, 0.03579), (0.4533, 0.5011, 0.06534), (0.397, 0.4469, 0.05797), (0.6299, 2.137, 0.05807), (0.734, 2.04, 0.07581), (0.9151, 1.695, 0.1103), (0.9351, 1.567, 0.116), (0.9367, 1.436, 0.119), (-0.1474, 0.5819, -0.02709), (-0.1749, 0.7133, -0.03397), (-0.1977, 0.8497, -0.04024), (-0.2143, 0.9881, -0.04563), (0.5055, 0.5517, 0.07218), (-0.08414, 0.3466, -0.01265), (-0.1167, 0.4586, -0.01989), (0.4967, 2.196, 0.03672), (0.563, 2.178, 0.04711), (0.06078, 1.9, -0.02301), (0.1038, 0.137, 0.0201), (0.0689, 0.3105, -0.03381), (0.03252, 0.2027, 0.007968), (0.02807, 0.2075, 0.007195), (0.06493, 0.3147, -0.0345), (0.09262, 0.3106, -0.03023), (0.04669, 0.2582, -0.03609), (0.6064, 0.8529, 0.03613), (0.5255, 0.7439, 0.02617), (0.3269, 1.995, -0.02979), (0.3767, 2.032, -0.02305), (0.7323, 1.085, 0.05033), (0.6756, 0.9672, 0.04422), (0.8044, 1.324, 0.05626), (0.7755, 1.205, 0.05437), (0.5047, 0.7207, 0.02352), (0.4703, 0.6854, 0.01904), (0.4209, 2.056, -0.01688), (0.4575, 2.067, -0.01158), (0.2192, 1.886, -0.04382), (0.2739, 1.945, -0.03678), (-0.08268, 1.366, -0.07862), (-0.06353, 1.465, -0.07779), (-0.09196, 1.129, -0.07511), (-0.09203, 1.253, -0.07768), (0.05394, 1.677, -0.06445), (0.1087, 1.749, -0.05767), (-0.03526, 1.546, -0.07519), (0.004817, 1.613, -0.07054), (0.259, 0.4803, -0.008611), (0.2006, 0.4227, -0.01624), (0.7167, 1.864, 0.03181), (0.7668, 1.767, 0.04139), (0.1445, 0.3657, -0.02354), (0.3739, 0.5913, 0.00643), (0.3175, 0.537, -0.0009517), (0.5611, 2.034, 0.004768), (0.6482, 1.953, 0.0196), (0.8, 1.664, 0.04854), (0.8171, 1.555, 0.05338), (0.8184, 1.442, 0.05594), (-0.01916, 0.6098, -0.05333), (-0.04561, 0.7363, -0.05995), (-0.06748, 0.8673, -0.06598), (-0.08338, 0.9994, -0.07112), (0.4256, 0.6414, 0.01321), (0.04151, 0.3842, -0.03948), (0.01039, 0.4913, -0.04641), (0.4881, 2.068, -0.006974), (0.5198, 2.06, -0.002005), (0.1639, 1.82, -0.05079), (0.007527, 0.2076, -0.04095)], [], [(1, 5, 4, 0), (2, 6, 5, 1), (3, 7, 6, 2), (5, 9, 8, 4), (6, 10, 9, 5), (7, 11, 10, 6), (9, 13, 12, 8), (10, 14, 13, 9), (11, 15, 14, 10), (13, 17, 16, 12), (14, 18, 17, 13), (15, 19, 18, 14), (17, 21, 20, 16), (18, 22, 21, 17), (19, 23, 22, 18), (21, 25, 24, 20), (22, 26, 25, 21), (23, 27, 26, 22), (25, 29, 28, 24), (26, 30, 29, 25), (27, 31, 30, 26), (29, 33, 32, 28), (30, 34, 33, 29), (31, 35, 34, 30), (33, 37, 36, 32), (34, 38, 37, 33), (35, 39, 38, 34), (37, 41, 40, 36), (38, 42, 41, 37), (39, 43, 42, 38), (41, 45, 44, 40), (42, 46, 45, 41), (43, 47, 46, 42), (45, 49, 48, 44), (46, 50, 49, 45), (47, 51, 50, 46), (49, 53, 52, 48), (50, 54, 53, 49), (51, 55, 54, 50), (53, 57, 56, 52), (54, 58, 57, 53), (55, 59, 58, 54), (57, 61, 60, 56), (58, 62, 61, 57), (59, 63, 62, 58), (61, 65, 64, 60), (62, 66, 65, 61), (63, 67, 66, 62), (65, 69, 68, 64), (66, 70, 69, 65), (67, 71, 70, 66), (69, 73, 72, 68), (70, 74, 73, 69), (71, 75, 74, 70), (73, 77, 76, 72), (74, 78, 77, 73), (75, 79, 78, 74), (77, 81, 80, 76), (78, 82, 81, 77), (79, 83, 82, 78), (81, 85, 84, 80), (82, 86, 85, 81), (83, 87, 86, 82), (85, 89, 88, 84), (86, 90, 89, 85), (87, 91, 90, 86), (89, 93, 92, 88), (90, 94, 93, 89), (91, 95, 94, 90), (93, 97, 96, 92), (94, 98, 97, 93), (95, 99, 98, 94), (97, 101, 100, 96), (98, 102, 101, 97), (99, 103, 102, 98), (101, 105, 104, 100), (102, 106, 105, 101), (103, 107, 106, 102), (105, 109, 108, 104), (106, 110, 109, 105), (107, 111, 110, 106), (109, 113, 112, 108), (110, 114, 113, 109), (111, 115, 114, 110), (113, 117, 116, 112), (114, 118, 117, 113), (115, 119, 118, 114), (117, 121, 120, 116), (118, 122, 121, 117), (119, 123, 122, 118), (121, 125, 124, 120), (122, 126, 125, 121), (123, 127, 126, 122), (125, 129, 128, 124), (126, 130, 129, 125), (127, 131, 130, 126), (129, 133, 132, 128), (130, 134, 133, 129), (131, 135, 134, 130), (133, 137, 136, 132), (134, 138, 137, 133), (135, 139, 138, 134), (137, 141, 140, 136), (138, 142, 141, 137), (139, 143, 142, 138), (141, 145, 144, 140), (142, 146, 145, 141), (143, 147, 146, 142), (145, 149, 148, 144), (146, 150, 149, 145), (147, 151, 150, 146), (149, 153, 152, 148), (150, 154, 153, 149), (151, 155, 154, 150), (153, 157, 156, 152), (154, 158, 157, 153), (155, 159, 158, 154), (157, 161, 160, 156), (158, 162, 161, 157), (159, 163, 162, 158), (161, 165, 164, 160), (162, 166, 165, 161), (163, 167, 166, 162), (165, 169, 168, 164), (166, 170, 169, 165), (167, 171, 170, 166), (169, 173, 172, 168), (170, 174, 173, 169), (171, 175, 174, 170), (173, 177, 176, 172), (174, 178, 177, 173), (175, 179, 178, 174), (177, 181, 180, 176), (178, 182, 181, 177), (179, 183, 182, 178), (181, 185, 184, 180), (182, 186, 185, 181), (183, 187, 186, 182), (185, 189, 188, 184), (186, 190, 189, 185), (187, 191, 190, 186), (189, 193, 192, 188), (190, 194, 193, 189), (191, 195, 194, 190), (197, 201, 200, 196), (198, 202, 201, 197), (199, 433, 202, 198), (201, 205, 204, 200), (202, 206, 205, 201), (433, 434, 206, 202), (205, 209, 208, 204), (206, 210, 209, 205), (434, 428, 210, 206), (209, 213, 212, 208), (210, 214, 213, 209), (428, 429, 214, 210), (213, 217, 216, 212), (214, 218, 217, 213), (429, 430, 218, 214), (217, 221, 220, 216), (218, 222, 221, 217), (430, 431, 222, 218), (221, 225, 224, 220), (222, 226, 225, 221), (431, 410, 226, 222), (225, 229, 228, 224), (226, 230, 229, 225), (410, 411, 230, 226), (229, 233, 232, 228), (230, 234, 233, 229), (411, 408, 234, 230), (233, 237, 236, 232), (234, 238, 237, 233), (408, 409, 238, 234), (237, 241, 240, 236), (238, 242, 241, 237), (409, 414, 242, 238), (241, 245, 244, 240), (242, 246, 245, 241), (414, 415, 246, 242), (245, 249, 248, 244), (246, 250, 249, 245), (415, 412, 250, 246), (249, 253, 252, 248), (250, 254, 253, 249), (412, 413, 254, 250), (253, 257, 256, 252), (254, 258, 257, 253), (413, 437, 258, 254), (257, 261, 260, 256), (258, 262, 261, 257), (437, 406, 262, 258), (261, 265, 264, 260), (262, 266, 265, 261), (406, 407, 266, 262), (265, 269, 268, 264), (266, 270, 269, 265), (407, 396, 270, 266), (269, 273, 272, 268), (270, 274, 273, 269), (396, 397, 274, 270), (273, 277, 276, 272), (274, 278, 277, 273), (397, 404, 278, 274), (277, 281, 280, 276), (278, 282, 281, 277), (404, 405, 282, 278), (281, 285, 284, 280), (282, 286, 285, 281), (405, 435, 286, 282), (285, 289, 288, 284), (286, 290, 289, 285), (435, 436, 290, 286), (289, 293, 292, 288), (290, 294, 293, 289), (436, 423, 294, 290), (293, 297, 296, 292), (294, 298, 297, 293), (423, 424, 298, 294), (297, 301, 300, 296), (298, 302, 301, 297), (424, 418, 302, 298), (301, 305, 304, 300), (302, 306, 305, 301), (418, 419, 306, 302), (305, 309, 308, 304), (306, 310, 309, 305), (419, 425, 310, 306), (309, 313, 312, 308), (310, 314, 313, 309), (425, 426, 314, 310), (313, 317, 316, 312), (314, 318, 317, 313), (426, 427, 318, 314), (317, 321, 320, 316), (318, 322, 321, 317), (427, 400, 322, 318), (321, 325, 324, 320), (322, 326, 325, 321), (400, 401, 326, 322), (325, 329, 328, 324), (326, 330, 329, 325), (401, 398, 330, 326), (329, 333, 332, 328), (330, 334, 333, 329), (398, 399, 334, 330), (333, 337, 336, 332), (334, 338, 337, 333), (399, 394, 338, 334), (337, 341, 340, 336), (338, 342, 341, 337), (394, 395, 342, 338), (341, 345, 344, 340), (342, 346, 345, 341), (395, 402, 346, 342), (345, 349, 348, 344), (346, 350, 349, 345), (402, 403, 350, 346), (349, 353, 352, 348), (350, 354, 353, 349), (403, 432, 354, 350), (353, 357, 356, 352), (354, 358, 357, 353), (432, 421, 358, 354), (357, 361, 360, 356), (358, 362, 361, 357), (421, 422, 362, 358), (361, 365, 364, 360), (362, 366, 365, 361), (422, 416, 366, 362), (365, 369, 368, 364), (366, 370, 369, 365), (416, 417, 370, 366), (369, 373, 372, 368), (370, 374, 373, 369), (417, 420, 374, 370), (373, 377, 376, 372), (374, 378, 377, 373), (420, 392, 378, 374), (377, 381, 380, 376), (378, 382, 381, 377), (392, 393, 382, 378), (381, 385, 384, 380), (382, 386, 385, 381), (393, 438, 386, 382), (385, 389, 388, 384), (386, 390, 389, 385), (438, 391, 390, 386), (215, 211, 479, 480), (379, 383, 393, 392), (339, 343, 395, 394), (271, 275, 397, 396), (331, 335, 399, 398), (323, 327, 401, 400), (347, 351, 403, 402), (279, 283, 405, 404), (263, 267, 407, 406), (235, 239, 409, 408), (227, 231, 411, 410), (251, 255, 413, 412), (243, 247, 415, 414), (367, 371, 417, 416), (303, 307, 419, 418), (375, 379, 392, 420), (359, 363, 422, 421), (295, 299, 424, 423), (311, 315, 426, 425), (319, 323, 400, 427), (211, 215, 429, 428), (219, 223, 431, 430), (351, 355, 432, 403), (203, 207, 434, 433), (287, 291, 436, 435), (255, 259, 437, 413), (335, 339, 394, 399), (383, 387, 438, 393), (343, 347, 402, 395), (327, 331, 398, 401), (239, 243, 414, 409), (231, 235, 408, 411), (247, 251, 412, 415), (283, 287, 435, 405), (275, 279, 404, 397), (267, 271, 396, 407), (259, 263, 406, 437), (223, 227, 410, 431), (387, 440, 391, 438), (207, 211, 428, 434), (215, 219, 430, 429), (371, 375, 420, 417), (441, 203, 433, 199), (355, 359, 421, 432), (363, 367, 416, 422), (299, 303, 418, 424), (291, 295, 423, 436), (315, 319, 427, 426), (307, 311, 425, 419), (440, 441, 199, 391), (443, 471, 468, 467, 473, 472, 483, 454, 453, 446, 445, 450, 449, 452, 451, 478, 477, 476, 470, 469, 475, 474, 487, 486, 456, 455, 448, 447, 458, 457, 488, 464, 463, 466, 465, 460, 459, 462, 461, 482, 481, 480, 479, 485, 484, 442, 439, 489, 444), (319, 315, 477, 478), (283, 279, 455, 456), (279, 275, 448, 455), (223, 219, 481, 482), (311, 307, 470, 476), (267, 263, 457, 458), (271, 267, 458, 447), (355, 351, 454, 483), (239, 235, 459, 460), (263, 259, 488, 457), (207, 203, 484, 485), (231, 227, 461, 462), (227, 223, 482, 461), (291, 287, 486, 487), (255, 251, 463, 464), (440, 387, 489, 439), (259, 255, 464, 488), (247, 243, 465, 466), (211, 207, 485, 479), (339, 335, 450, 445), (371, 367, 467, 468), (219, 215, 480, 481), (441, 440, 439, 442), (387, 383, 444, 489), (307, 303, 469, 470), (375, 371, 468, 471), (383, 379, 443, 444), (347, 343, 446, 453), (379, 375, 471, 443), (203, 441, 442, 484), (343, 339, 445, 446), (331, 327, 452, 449), (363, 359, 472, 473), (359, 355, 483, 472), (275, 271, 447, 448), (243, 239, 460, 465), (299, 295, 474, 475), (367, 363, 473, 467), (335, 331, 449, 450), (235, 231, 462, 459), (315, 311, 476, 477), (303, 299, 475, 469), (327, 323, 451, 452), (251, 247, 466, 463), (323, 319, 478, 451), (295, 291, 487, 474), (351, 347, 453, 454), (287, 283, 456, 486)])
me_cubeziercurve_002.polygons.foreach_set('use_smooth', [True] * 387)
me_cubeziercurve_002.materials.append(mat_material_002)
me_cubeziercurve_002.use_remesh_preserve_volume = False
me_cubeziercurve_002.use_remesh_preserve_attributes = False
me_cubeziercurve_002.use_mirror_vertex_groups = False
me_cubeziercurve_002.auto_texspace = False
me_cubeziercurve_002.update()

# ---- curves / text
cu_beziercurve = bpy.data.curves.new('BezierCurve', 'CURVE')
cu_beziercurve.dimensions = '3D'
_sp = cu_beziercurve.splines.new('BEZIER'); _sp.bezier_points.add(4)
_sp.bezier_points.foreach_set('co', [0.0525, 0.1509, 0.0, 0.3544, 1.076, 0.0, 0.9319, 1.188, 0.0, 0.5775, 0.256, 0.0, 0.105, 0.02625, 0.0])
_sp.bezier_points.foreach_set('handle_left', [0.0525, -0.1075, 0.0, 0.1345, 0.9404, 0.0, 0.809, 1.387, 0.0, 0.9256, 0.4579, 0.0, 0.1663, 0.08751, 0.0])
_sp.bezier_points.foreach_set('handle_right', [0.0525, 0.4094, 0.0, 0.5534, 1.199, 0.0, 1.143, 0.8456, 0.0, 0.5026, 0.2125, 0.0, 0.04376, -0.035, 0.0])
for _p, _l, _r in zip(_sp.bezier_points, ['ALIGNED', 'ALIGNED', 'ALIGNED', 'ALIGNED', 'ALIGNED'], ['ALIGNED', 'ALIGNED', 'ALIGNED', 'ALIGNED', 'ALIGNED']): _p.handle_left_type = _l; _p.handle_right_type = _r
_sp.order_u = 0
_sp.order_v = 0
cu_beziercurve.use_path = True
cu_beziercurve.use_path_clamp = True
cu_beziercurve.bevel_resolution = 2
cu_beziercurve.bevel_depth = 0.02
cu_beziercurve.fill_mode = 'HALF'

# ---- objects
ob_lamp = bpy.data.objects.new('Lamp', light_lamp)
ob_camera = bpy.data.objects.new('Camera', cam_camera)
ob_beziercurve = bpy.data.objects.new('BezierCurve', cu_beziercurve)
ob_empty = bpy.data.objects.new('Empty', None)
ob_beziercurve_001 = bpy.data.objects.new('BezierCurve.001', me_cubeziercurve_000)
ob_beziercurve_002 = bpy.data.objects.new('BezierCurve.002', me_cubeziercurve_002)

# ---- transforms, parenting, visibility, modifiers, constraints
ob_lamp.location = (4.076, 1.005, 5.904)
ob_lamp.rotation_euler = (0.6503, 0.05522, 1.866)
ob_lamp.lock_rotations_4d = False
ob_lamp.empty_display_type = 'ARROWS'
ob_lamp.empty_image_side = 'FRONT'
ob_lamp.color = (0.0, 0.0, 0.0, 0.0)
ob_lamp.lineart.crease_threshold = 0.0
ob_camera.location = (7.359, -6.926, 4.958)
ob_camera.rotation_euler = (1.109, 0.0, 0.8149)
ob_camera.lock_rotations_4d = False
ob_camera.empty_display_type = 'ARROWS'
ob_camera.empty_image_side = 'FRONT'
ob_camera.color = (0.0, 0.0, 0.0, 0.0)
ob_camera.display_type = 'WIRE'
ob_camera.lineart.crease_threshold = 0.0
ob_beziercurve.location = (0.0, 0.0, 0.0)
ob_beziercurve.lineart.crease_threshold = 0.0
ob_empty.location = (0.0, 0.0, 0.0)
ob_empty.rotation_euler = (0.0, -0.0, 0.7854)
ob_empty.lineart.crease_threshold = 0.0
ob_beziercurve_001.location = (0.0, 0.0, 0.0)
ob_beziercurve_001.lineart.crease_threshold = 0.0
_m = ob_beziercurve_001.modifiers.new('Array', 'ARRAY')
_m.count = 8
_m.constant_offset_displace = (0.0, 0.0, 0.0)
_m.use_relative_offset = False
_m.relative_offset_displace = (0.0, 0.0, 0.0)
_m.use_object_offset = True
_m.offset_object = ob_empty
ob_beziercurve_002.location = (0.0, 0.0, 0.0)
ob_beziercurve_002.lineart.crease_threshold = 0.0
_m = ob_beziercurve_002.modifiers.new('Array', 'ARRAY')
_m.count = 8
_m.constant_offset_displace = (0.0, 0.0, 0.0)
_m.use_relative_offset = False
_m.relative_offset_displace = (0.0, 0.0, 0.0)
_m.use_object_offset = True
_m.offset_object = ob_empty

# ---- collection membership
col_collection.objects.link(ob_lamp)
col_collection.objects.link(ob_camera)
col_collection.objects.link(ob_beziercurve)
col_collection.objects.link(ob_empty)
col_collection.objects.link(ob_beziercurve_001)
col_collection.objects.link(ob_beziercurve_002)

# ---- scene / render settings (as saved in the file)
scene.camera = ob_camera
scene.frame_start = 1; scene.frame_end = 250; scene.frame_set(148)
scene.render.engine = 'BLENDER_EEVEE_NEXT'
scene.render.motion_blur_shutter = 1.0
scene.cycles.use_denoising = False
scene.cycles.samples = 128
scene.cycles.sampling_pattern = 'TABULATED_SOBOL'
scene.cycles.use_adaptive_sampling = False
scene.cycles.use_light_tree = False
scene.view_settings.view_transform = 'Filmic'
bpy.context.view_layer.update()
